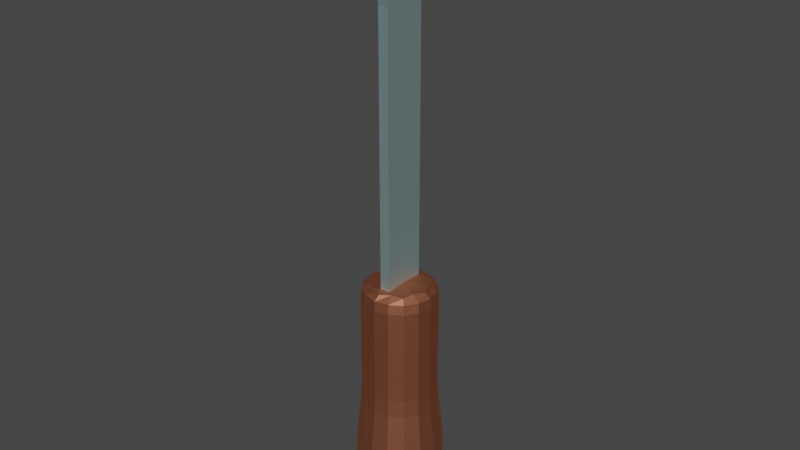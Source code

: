 # Source: screwdriver.blend  (saved by Blender 2.81.16; exported with 4.5.12 LTS)
import bpy
from mathutils import Matrix  # noqa: F401  (used for matrix-valued properties, if any)

bpy.ops.wm.read_factory_settings(use_empty=True)
scene = bpy.context.scene
scene.name = 'Scene'

# ---- collections
col_collection = bpy.data.collections.new('Collection'); scene.collection.children.link(col_collection)

# ---- materials (node trees are filled in below, after node groups)
mat_wood = bpy.data.materials.new('wood')
mat_wood.use_transparent_shadow = False
mat_metal = bpy.data.materials.new('metal')
mat_metal.use_transparent_shadow = False

# ---- material node trees
mat_wood.use_nodes = True; mat_wood.node_tree.nodes.clear()
_N = mat_wood.node_tree.nodes; _L = mat_wood.node_tree.links
n0 = _N.new('ShaderNodeOutputMaterial'); n0.name = 'Material Output'; n0.location = (795, 246)
n1 = _N.new('ShaderNodeBsdfAnisotropic'); n1.name = 'Glossy BSDF'; n1.location = (232, 331)
n1.distribution = 'GGX'
n1.inputs[0].default_value = (0.8, 0.3102, 0.1737, 1.0)
n2 = _N.new('ShaderNodeMixShader'); n2.name = 'Mix Shader'; n2.location = (516, 273)
n2.inputs[0].default_value = 0.125
n3 = _N.new('ShaderNodeBsdfDiffuse'); n3.name = 'Diffuse BSDF'; n3.location = (228, 143)
n3.inputs[0].default_value = (0.1723, 0.03668, 0.01789, 1.0)
_L.new(n1.outputs[0], n2.inputs[1])
_L.new(n2.outputs[0], n0.inputs[0])
_L.new(n3.outputs[0], n2.inputs[2])
n0.is_active_output = True
mat_metal.use_nodes = True; mat_metal.node_tree.nodes.clear()
_N = mat_metal.node_tree.nodes; _L = mat_metal.node_tree.links
n0 = _N.new('ShaderNodeOutputMaterial'); n0.name = 'Material Output'; n0.location = (587, 251)
n1 = _N.new('ShaderNodeBsdfAnisotropic'); n1.name = 'Glossy BSDF'; n1.location = (219, 320)
n1.distribution = 'GGX'
n2 = _N.new('ShaderNodeMixShader'); n2.name = 'Mix Shader'; n2.location = (412, 258)
n2.inputs[0].default_value = 0.1333
n3 = _N.new('ShaderNodeBsdfDiffuse'); n3.name = 'Diffuse BSDF'; n3.location = (226, 126)
n3.inputs[0].default_value = (0.2698, 0.77, 0.8, 1.0)
_L.new(n1.outputs[0], n2.inputs[1])
_L.new(n3.outputs[0], n2.inputs[2])
_L.new(n2.outputs[0], n0.inputs[0])
n0.is_active_output = True

# ---- world
world_world = bpy.data.worlds.new('World'); scene.world = world_world
world_world.use_nodes = True; world_world.node_tree.nodes.clear()
_N = world_world.node_tree.nodes; _L = world_world.node_tree.links
n0 = _N.new('ShaderNodeOutputWorld'); n0.name = 'World Output'; n0.location = (300, 300)
n1 = _N.new('ShaderNodeBackground'); n1.name = 'Background'; n1.location = (10, 300)
n1.inputs[0].default_value = (0.05088, 0.05088, 0.05088, 1.0)
_L.new(n1.outputs[0], n0.inputs[0])
n0.is_active_output = True
world_world.color = (0.05088, 0.05088, 0.05088)
world_world.use_sun_shadow = False
world_world.sun_shadow_jitter_overblur = 0.0

# ---- meshes
me_cylinder = bpy.data.meshes.new('Cylinder')
me_cylinder.from_pydata([(-1.682e-09, 0.7357, -1.847), (-3.338e-09, 0.7677, 0.1118), (0.5202, 0.5202, -1.847), (0.5429, 0.5429, 0.1118), (0.7357, -2.468e-08, -1.847), (0.7677, -3.627e-08, 0.1118), (0.5202, -0.5202, -1.847), (0.5429, -0.5429, 0.1118), (-4.178e-08, -0.7357, -1.847), (-5.549e-08, -0.7677, 0.1118), (-0.5202, -0.5202, -1.847), (-0.5429, -0.5429, 0.1118), (-0.7357, 1.791e-08, -1.847), (-0.7677, 1.03e-08, 0.1118), (-0.5202, 0.5202, -1.847), (-0.5429, 0.5429, 0.1118), (-3.338e-09, 0.8799, -0.8779), (0.6222, 0.6222, -0.8779), (0.8799, -4.372e-08, -0.8779), (0.6222, -0.6222, -0.8779), (-5.549e-08, -0.8799, -0.8779), (-0.6222, -0.6222, -0.8779), (-0.8799, 1.03e-08, -0.8779), (-0.6222, 0.6222, -0.8779), (-3.338e-09, 0.7902, -0.3655), (0.5587, 0.5587, -0.3655), (0.7902, -3.627e-08, -0.3655), (0.5587, -0.5587, -0.3655), (-5.549e-08, -0.7902, -0.3655), (-0.5587, -0.5587, -0.3655), (-0.7902, 1.03e-08, -0.3655), (-0.5587, 0.5587, -0.3655), (0.6381, 0.6381, -1.359), (0.9024, -4.372e-08, -1.359), (0.6381, -0.6381, -1.359), (-5.549e-08, -0.9024, -1.359), (-0.6381, -0.6381, -1.359), (-0.9024, 1.03e-08, -1.359), (-0.6381, 0.6381, -1.359), (-3.338e-09, 0.9024, -1.359), (0.6381, 0.6381, -1.701), (0.9024, -4.372e-08, -1.701), (0.6381, -0.6381, -1.701), (-5.549e-08, -0.9024, -1.701), (-0.6381, -0.6381, -1.701), (-0.9024, 1.03e-08, -1.701), (-0.6381, 0.6381, -1.701), (-3.338e-09, 0.9024, -1.701), (0.5429, 0.5429, 0.6738), (5.975e-09, 0.7677, 0.6738), (0.7677, -3.068e-08, 0.6738), (0.5429, -0.5429, 0.6738), (-4.804e-08, -0.7677, 0.6738), (-0.5429, -0.5429, 0.6738), (-0.7677, 1.403e-08, 0.6738), (-0.5429, 0.5429, 0.6738), (0.4426, 0.4426, 1.284), (4.463e-08, 0.6259, 1.284), (0.6259, -1.521e-08, 1.284), (0.4426, -0.4426, 1.284), (1.751e-08, -0.6259, 1.284), (-0.4426, -0.4426, 1.284), (-0.6259, 7.041e-09, 1.284), (-0.4426, 0.4426, 1.284), (-0.7677, 1.309e-08, 1.105), (-0.5429, 0.5429, 1.105), (-9.857e-09, -0.7677, 1.105), (-0.5429, -0.5429, 1.105), (0.7677, -2.788e-08, 1.105), (0.5429, -0.5429, 1.105), (4.416e-08, 0.7677, 1.105), (0.5429, 0.5429, 1.105), (0.2479, 0.5985, -1.855), (0.2935, 0.7085, 0.1118), (1.086e-08, 0.7706, -0.1323), (0.619, 0.619, -1.8), (0.5985, 0.2479, -1.855), (0.7085, 0.2935, 0.1118), (0.8755, -3.161e-08, -1.8), (0.5985, -0.2479, -1.855), (0.7085, -0.2935, 0.1118), (0.619, -0.619, -1.8), (0.2479, -0.5985, -1.855), (0.2935, -0.7085, 0.1118), (-5.829e-08, -0.8755, -1.8), (-0.2479, -0.5985, -1.855), (-0.2935, -0.7085, 0.1118), (-0.619, -0.619, -1.8), (-0.5985, -0.2479, -1.855), (-0.7085, -0.2935, 0.1118), (-0.8755, 1.403e-08, -1.8), (-0.5985, 0.2479, -1.855), (-0.7085, 0.2935, 0.1118), (-0.619, 0.619, -1.8), (-0.2479, 0.5985, -1.855), (-0.2935, 0.7085, 0.1118), (3.414e-09, 0.8996, -1.13), (0.5905, 0.5905, -0.6171), (0.8351, -3.929e-08, -0.6171), (0.5905, -0.5905, -0.6171), (-5.153e-08, -0.8351, -0.6171), (-0.5905, -0.5905, -0.6171), (-0.8351, 1.868e-08, -0.6171), (-0.5905, 0.5905, -0.6171), (-0.3363, 0.812, -0.8779), (-0.812, 0.3363, -0.8779), (-0.812, -0.3363, -0.8779), (-0.3363, -0.812, -0.8779), (0.3363, -0.812, -0.8779), (0.812, -0.3363, -0.8779), (0.812, 0.3363, -0.8779), (0.3363, 0.812, -0.8779), (7.14e-09, 0.8351, -0.6171), (0.5449, 0.5449, -0.1323), (0.7706, -3.557e-08, -0.1323), (0.5449, -0.5449, -0.1323), (-3.663e-08, -0.7706, -0.1323), (-0.5449, -0.5449, -0.1323), (-0.7706, 1.123e-08, -0.1323), (-0.5449, 0.5449, -0.1323), (-0.302, 0.7292, -0.3655), (-0.7292, 0.302, -0.3655), (-0.7292, -0.302, -0.3655), (-0.302, -0.7292, -0.3655), (0.302, -0.7292, -0.3655), (0.7292, -0.302, -0.3655), (0.7292, 0.302, -0.3655), (0.302, 0.7292, -0.3655), (0.6361, 0.6361, -1.13), (0.8996, -4.302e-08, -1.13), (0.6361, -0.6361, -1.13), (-6.643e-08, -0.8996, -1.13), (-0.6361, -0.6361, -1.13), (-0.8996, 2.613e-08, -1.13), (-0.6361, 0.6361, -1.13), (-3.11e-10, 0.9024, -1.552), (0.3449, 0.8327, -1.359), (0.8327, 0.3449, -1.359), (0.8327, -0.3449, -1.359), (0.3449, -0.8327, -1.359), (-0.3449, -0.8327, -1.359), (-0.8327, -0.3449, -1.359), (-0.8327, 0.3449, -1.359), (-0.3449, 0.8327, -1.359), (0.6381, 0.6381, -1.552), (0.9024, -3.929e-08, -1.552), (0.6381, -0.6381, -1.552), (-6.271e-08, -0.9024, -1.552), (-0.6381, -0.6381, -1.552), (-0.9024, 2.241e-08, -1.552), (-0.6381, 0.6381, -1.552), (-5.2e-09, 0.8755, -1.8), (-0.3449, 0.8327, -1.701), (-0.8327, 0.3449, -1.701), (-0.8327, -0.3449, -1.701), (-0.3449, -0.8327, -1.701), (0.3449, -0.8327, -1.701), (0.8327, -0.3449, -1.701), (0.8327, 0.3449, -1.701), (0.3449, 0.8327, -1.701), (0.2935, 0.7085, 0.6738), (0.7085, 0.2935, 0.6738), (0.7085, -0.2935, 0.6738), (0.2935, -0.7085, 0.6738), (-0.2935, -0.7085, 0.6738), (-0.7085, -0.2935, 0.6738), (-0.7085, 0.2935, 0.6738), (-0.2935, 0.7085, 0.6738), (0.7677, -2.742e-08, 0.3915), (0.5429, -0.5429, 0.3915), (-0.5429, -0.5429, 0.3915), (-0.7677, 1.077e-08, 0.3915), (-4.315e-08, -0.7677, 0.3915), (-0.5429, 0.5429, 0.3915), (0.5429, 0.5429, 0.3915), (1.017e-08, 0.7677, 0.3915), (0.2109, 0.5092, 1.294), (0.5092, 0.2109, 1.294), (0.5092, -0.2109, 1.294), (0.2109, -0.5092, 1.294), (-0.2109, -0.5092, 1.294), (-0.5092, -0.2109, 1.294), (-0.5092, 0.2109, 1.294), (-0.2109, 0.5092, 1.294), (-0.7448, 1.379e-08, 1.228), (-0.5429, 0.5429, 0.9175), (-7.813e-11, -0.7448, 1.228), (-0.5429, -0.5429, 0.9175), (0.7448, -2.881e-08, 1.228), (0.5429, -0.5429, 0.9175), (4.788e-08, 0.7448, 1.228), (0.5429, 0.5429, 0.9175), (-0.7677, 1.077e-08, 0.9175), (-0.5267, 0.5267, 1.228), (-2.429e-08, -0.7677, 0.9175), (-0.5267, -0.5267, 1.228), (0.7677, -2.742e-08, 0.9175), (0.5267, -0.5267, 1.228), (2.903e-08, 0.7677, 0.9175), (0.5267, 0.5267, 1.228), (0.7085, 0.2935, 1.105), (0.2935, -0.7085, 1.105), (-0.7085, -0.2935, 1.105), (-0.2935, 0.7085, 1.105), (0.2935, 0.7085, 1.105), (0.7085, -0.2935, 1.105), (-0.2935, -0.7085, 1.105), (-0.7085, 0.2935, 1.105), (0.2945, 0.7111, -0.1323), (0.7111, 0.2945, -0.1323), (0.7111, -0.2945, -0.1323), (0.2945, -0.7111, -0.1323), (-0.2945, -0.7111, -0.1323), (-0.7111, -0.2945, -0.1323), (0.7085, -0.2935, 0.3915), (-0.7111, 0.2945, -0.1323), (-0.2945, 0.7111, -0.1323), (-2.044e-08, 6.576e-09, -1.876), (-0.3439, 0.8301, -1.13), (-0.8301, 0.3439, -1.13), (-0.8301, -0.3439, -1.13), (-0.3439, -0.8301, -1.13), (0.3439, -0.8301, -1.13), (0.8301, -0.3439, -1.13), (0.8301, 0.3439, -1.13), (0.3439, 0.8301, -1.13), (-0.3192, 0.7706, -0.6171), (-0.7706, 0.3192, -0.6171), (-0.7706, -0.3192, -0.6171), (-0.3192, -0.7706, -0.6171), (0.3192, -0.7706, -0.6171), (0.7706, -0.3192, -0.6171), (0.7706, 0.3192, -0.6171), (0.3192, 0.7706, -0.6171), (0.3449, 0.8327, -1.552), (0.8327, 0.3449, -1.552), (0.8327, -0.3449, -1.552), (0.3449, -0.8327, -1.552), (-0.3449, -0.8327, -1.552), (-0.8327, -0.3449, -1.552), (-0.8327, 0.3449, -1.552), (-0.3449, 0.8327, -1.552), (-0.3324, 0.8026, -1.801), (-0.8026, 0.3324, -1.801), (-0.8026, -0.3324, -1.801), (-0.3324, -0.8026, -1.801), (0.3324, -0.8026, -1.801), (0.8026, -0.3324, -1.801), (0.8026, 0.3324, -1.801), (0.3324, 0.8026, -1.801), (-0.6828, 0.2828, 1.229), (-0.7085, -0.2935, 0.3915), (0.2935, -0.7085, 0.3915), (-0.7085, 0.2935, 0.3915), (0.7085, 0.2935, 0.3915), (-0.2935, -0.7085, 0.3915), (-0.2935, 0.7085, 0.3915), (0.2935, 0.7085, 0.3915), (5.906e-08, -1.806e-09, 1.319), (-0.2828, -0.6828, 1.229), (0.6828, -0.2828, 1.229), (0.2828, 0.6828, 1.229), (-0.2828, 0.6828, 1.229), (-0.6828, -0.2828, 1.229), (0.2828, -0.6828, 1.229), (0.6828, 0.2828, 1.229), (0.7085, 0.2935, 0.9175), (0.2935, -0.7085, 0.9175), (-0.7085, -0.2935, 0.9175), (-0.2935, 0.7085, 0.9175), (0.2935, 0.7085, 0.9175), (0.7085, -0.2935, 0.9175), (-0.2935, -0.7085, 0.9175), (-0.7085, 0.2935, 0.9175), (-0.1047, -0.448, 0.9908), (-0.1047, -0.448, 2.241), (-0.1047, 0.448, 0.9908), (-0.1047, 0.448, 2.241), (0.1047, -0.448, 0.9908), (0.1047, -0.448, 2.241), (0.1047, 0.448, 0.9908), (0.1047, 0.448, 2.241), (-0.1047, -0.448, 3.491), (-0.1047, 0.448, 3.491), (0.1047, 0.448, 3.491), (0.1047, -0.448, 3.491), (-0.1047, -0.448, 4.741), (-0.1047, 0.448, 4.741), (0.1047, 0.448, 4.741), (0.1047, -0.448, 4.741), (-0.1047, -0.5824, 5.366), (-0.1047, 0.5824, 5.366), (0.1047, 0.5824, 5.366), (0.1047, -0.5824, 5.366), (-0.1047, -0.4659, 5.991), (-0.1047, 0.4659, 5.991), (0.1047, 0.4659, 5.991), (0.1047, -0.4659, 5.991)], [], [(24, 74, 208, 127), (74, 1, 73, 208), (208, 73, 3, 113), (127, 208, 113, 25), (25, 113, 209, 126), (113, 3, 77, 209), (209, 77, 5, 114), (126, 209, 114, 26), (26, 114, 210, 125), (114, 5, 80, 210), (210, 80, 7, 115), (125, 210, 115, 27), (27, 115, 211, 124), (115, 7, 83, 211), (211, 83, 9, 116), (124, 211, 116, 28), (28, 116, 212, 123), (116, 9, 86, 212), (212, 86, 11, 117), (123, 212, 117, 29), (29, 117, 213, 122), (117, 11, 89, 213), (213, 89, 13, 118), (122, 213, 118, 30), (7, 80, 214, 169), (80, 5, 168, 214), (214, 168, 50, 162), (169, 214, 162, 51), (30, 118, 215, 121), (118, 13, 92, 215), (215, 92, 15, 119), (121, 215, 119, 31), (31, 119, 216, 120), (119, 15, 95, 216), (216, 95, 1, 74), (120, 216, 74, 24), (0, 72, 217, 94), (2, 76, 217, 72), (4, 79, 217, 76), (6, 82, 217, 79), (8, 85, 217, 82), (10, 88, 217, 85), (12, 91, 217, 88), (14, 94, 217, 91), (38, 134, 218, 143), (134, 23, 104, 218), (218, 104, 16, 96), (143, 218, 96, 39), (37, 133, 219, 142), (133, 22, 105, 219), (219, 105, 23, 134), (142, 219, 134, 38), (36, 132, 220, 141), (132, 21, 106, 220), (220, 106, 22, 133), (141, 220, 133, 37), (35, 131, 221, 140), (131, 20, 107, 221), (221, 107, 21, 132), (140, 221, 132, 36), (34, 130, 222, 139), (130, 19, 108, 222), (222, 108, 20, 131), (139, 222, 131, 35), (33, 129, 223, 138), (129, 18, 109, 223), (223, 109, 19, 130), (138, 223, 130, 34), (32, 128, 224, 137), (128, 17, 110, 224), (224, 110, 18, 129), (137, 224, 129, 33), (39, 96, 225, 136), (96, 16, 111, 225), (225, 111, 17, 128), (136, 225, 128, 32), (23, 103, 226, 104), (103, 31, 120, 226), (226, 120, 24, 112), (104, 226, 112, 16), (22, 102, 227, 105), (102, 30, 121, 227), (227, 121, 31, 103), (105, 227, 103, 23), (21, 101, 228, 106), (101, 29, 122, 228), (228, 122, 30, 102), (106, 228, 102, 22), (20, 100, 229, 107), (100, 28, 123, 229), (229, 123, 29, 101), (107, 229, 101, 21), (19, 99, 230, 108), (99, 27, 124, 230), (230, 124, 28, 100), (108, 230, 100, 20), (18, 98, 231, 109), (98, 26, 125, 231), (231, 125, 27, 99), (109, 231, 99, 19), (17, 97, 232, 110), (97, 25, 126, 232), (232, 126, 26, 98), (110, 232, 98, 18), (16, 112, 233, 111), (112, 24, 127, 233), (233, 127, 25, 97), (111, 233, 97, 17), (47, 135, 234, 159), (135, 39, 136, 234), (234, 136, 32, 144), (159, 234, 144, 40), (40, 144, 235, 158), (144, 32, 137, 235), (235, 137, 33, 145), (158, 235, 145, 41), (41, 145, 236, 157), (145, 33, 138, 236), (236, 138, 34, 146), (157, 236, 146, 42), (42, 146, 237, 156), (146, 34, 139, 237), (237, 139, 35, 147), (156, 237, 147, 43), (43, 147, 238, 155), (147, 35, 140, 238), (238, 140, 36, 148), (155, 238, 148, 44), (44, 148, 239, 154), (148, 36, 141, 239), (239, 141, 37, 149), (154, 239, 149, 45), (45, 149, 240, 153), (149, 37, 142, 240), (240, 142, 38, 150), (153, 240, 150, 46), (46, 150, 241, 152), (150, 38, 143, 241), (241, 143, 39, 135), (152, 241, 135, 47), (14, 93, 242, 94), (93, 46, 152, 242), (242, 152, 47, 151), (94, 242, 151, 0), (12, 90, 243, 91), (90, 45, 153, 243), (243, 153, 46, 93), (91, 243, 93, 14), (10, 87, 244, 88), (87, 44, 154, 244), (244, 154, 45, 90), (88, 244, 90, 12), (8, 84, 245, 85), (84, 43, 155, 245), (245, 155, 44, 87), (85, 245, 87, 10), (6, 81, 246, 82), (81, 42, 156, 246), (246, 156, 43, 84), (82, 246, 84, 8), (4, 78, 247, 79), (78, 41, 157, 247), (247, 157, 42, 81), (79, 247, 81, 6), (2, 75, 248, 76), (75, 40, 158, 248), (248, 158, 41, 78), (76, 248, 78, 4), (0, 151, 249, 72), (151, 47, 159, 249), (249, 159, 40, 75), (72, 249, 75, 2), (65, 207, 250, 193), (207, 64, 184, 250), (250, 184, 62, 182), (193, 250, 182, 63), (13, 89, 251, 171), (89, 11, 170, 251), (251, 170, 53, 165), (171, 251, 165, 54), (9, 83, 252, 172), (83, 7, 169, 252), (252, 169, 51, 163), (172, 252, 163, 52), (15, 92, 253, 173), (92, 13, 171, 253), (253, 171, 54, 166), (173, 253, 166, 55), (5, 77, 254, 168), (77, 3, 174, 254), (254, 174, 48, 161), (168, 254, 161, 50), (11, 86, 255, 170), (86, 9, 172, 255), (255, 172, 52, 164), (170, 255, 164, 53), (1, 95, 256, 175), (95, 15, 173, 256), (256, 173, 55, 167), (175, 256, 167, 49), (3, 73, 257, 174), (73, 1, 175, 257), (257, 175, 49, 160), (174, 257, 160, 48), (56, 176, 258, 177), (57, 183, 258, 176), (63, 182, 258, 183), (62, 181, 258, 182), (61, 180, 258, 181), (60, 179, 258, 180), (59, 178, 258, 179), (58, 177, 258, 178), (67, 206, 259, 195), (206, 66, 186, 259), (259, 186, 60, 180), (195, 259, 180, 61), (69, 205, 260, 197), (205, 68, 188, 260), (260, 188, 58, 178), (197, 260, 178, 59), (71, 204, 261, 199), (204, 70, 190, 261), (261, 190, 57, 176), (199, 261, 176, 56), (70, 203, 262, 190), (203, 65, 193, 262), (262, 193, 63, 183), (190, 262, 183, 57), (64, 202, 263, 184), (202, 67, 195, 263), (263, 195, 61, 181), (184, 263, 181, 62), (66, 201, 264, 186), (201, 69, 197, 264), (264, 197, 59, 179), (186, 264, 179, 60), (68, 200, 265, 188), (200, 71, 199, 265), (265, 199, 56, 177), (188, 265, 177, 58), (50, 161, 266, 196), (161, 48, 191, 266), (266, 191, 71, 200), (196, 266, 200, 68), (52, 163, 267, 194), (163, 51, 189, 267), (267, 189, 69, 201), (194, 267, 201, 66), (54, 165, 268, 192), (165, 53, 187, 268), (268, 187, 67, 202), (192, 268, 202, 64), (49, 167, 269, 198), (167, 55, 185, 269), (269, 185, 65, 203), (198, 269, 203, 70), (48, 160, 270, 191), (160, 49, 198, 270), (270, 198, 70, 204), (191, 270, 204, 71), (51, 162, 271, 189), (162, 50, 196, 271), (271, 196, 68, 205), (189, 271, 205, 69), (53, 164, 272, 187), (164, 52, 194, 272), (272, 194, 66, 206), (187, 272, 206, 67), (55, 166, 273, 185), (166, 54, 192, 273), (273, 192, 64, 207), (185, 273, 207, 65), (274, 275, 277, 276), (276, 277, 281, 280), (280, 281, 279, 278), (278, 279, 275, 274), (276, 280, 278, 274), (279, 281, 284, 285), (283, 282, 286, 287), (277, 275, 282, 283), (275, 279, 285, 282), (281, 277, 283, 284), (286, 289, 293, 290), (282, 285, 289, 286), (284, 283, 287, 288), (285, 284, 288, 289), (293, 292, 296, 297), (288, 287, 291, 292), (289, 288, 292, 293), (287, 286, 290, 291), (296, 295, 294, 297), (291, 290, 294, 295), (290, 293, 297, 294), (292, 291, 295, 296)])
me_cylinder.polygons.foreach_set('material_index', [0, 0, 0, 0, 0, 0, 0, 0, 0, 0, 0, 0, 0, 0, 0, 0, 0, 0, 0, 0, 0, 0, 0, 0, 0, 0, 0, 0, 0, 0, 0, 0, 0, 0, 0, 0, 0, 0, 0, 0, 0, 0, 0, 0, 0, 0, 0, 0, 0, 0, 0, 0, 0, 0, 0, 0, 0, 0, 0, 0, 0, 0, 0, 0, 0, 0, 0, 0, 0, 0, 0, 0, 0, 0, 0, 0, 0, 0, 0, 0, 0, 0, 0, 0, 0, 0, 0, 0, 0, 0, 0, 0, 0, 0, 0, 0, 0, 0, 0, 0, 0, 0, 0, 0, 0, 0, 0, 0, 0, 0, 0, 0, 0, 0, 0, 0, 0, 0, 0, 0, 0, 0, 0, 0, 0, 0, 0, 0, 0, 0, 0, 0, 0, 0, 0, 0, 0, 0, 0, 0, 0, 0, 0, 0, 0, 0, 0, 0, 0, 0, 0, 0, 0, 0, 0, 0, 0, 0, 0, 0, 0, 0, 0, 0, 0, 0, 0, 0, 0, 0, 0, 0, 0, 0, 0, 0, 0, 0, 0, 0, 0, 0, 0, 0, 0, 0, 0, 0, 0, 0, 0, 0, 0, 0, 0, 0, 0, 0, 0, 0, 0, 0, 0, 0, 0, 0, 0, 0, 0, 0, 0, 0, 0, 0, 0, 0, 0, 0, 0, 0, 0, 0, 0, 0, 0, 0, 0, 0, 0, 0, 0, 0, 0, 0, 0, 0, 0, 0, 0, 0, 0, 0, 0, 0, 0, 0, 0, 0, 0, 0, 0, 0, 0, 0, 0, 0, 0, 0, 0, 0, 0, 0, 0, 0, 0, 0, 0, 0, 0, 0, 0, 0, 1, 1, 1, 1, 1, 1, 1, 1, 1, 1, 1, 1, 1, 1, 1, 1, 1, 1, 1, 1, 1, 1])
_uv = me_cylinder.uv_layers.new(name='UVMap')
_uv.uv.foreach_set('vector', [1.0, 0.875, 1.0, 0.9349, 0.9375, 0.9349, 0.9375, 0.875, 1.0, 0.9349, 1.0, 0.9792, 0.9375, 0.9792, 0.9375, 0.9349, 0.9375, 0.9349, 0.9375, 0.9792, 0.875, 0.9792, 0.875, 0.9349, 0.9375, 0.875, 0.9375, 0.9349, 0.875, 0.9349, 0.875, 0.875, 0.875, 0.875, 0.875, 0.9349, 0.8125, 0.9349, 0.8125, 0.875, 0.875, 0.9349, 0.875, 0.9792, 0.8125, 0.9792, 0.8125, 0.9349, 0.8125, 0.9349, 0.8125, 0.9792, 0.75, 0.9792, 0.75, 0.9349, 0.8125, 0.875, 0.8125, 0.9349, 0.75, 0.9349, 0.75, 0.875, 0.75, 0.875, 0.75, 0.9349, 0.6875, 0.9349, 0.6875, 0.875, 0.75, 0.9349, 0.75, 0.9792, 0.6875, 0.9792, 0.6875, 0.9349, 0.6875, 0.9349, 0.6875, 0.9792, 0.625, 0.9792, 0.625, 0.9349, 0.6875, 0.875, 0.6875, 0.9349, 0.625, 0.9349, 0.625, 0.875, 0.625, 0.875, 0.625, 0.9349, 0.5625, 0.9349, 0.5625, 0.875, 0.625, 0.9349, 0.625, 0.9792, 0.5625, 0.9792, 0.5625, 0.9349, 0.5625, 0.9349, 0.5625, 0.9792, 0.5, 0.9792, 0.5, 0.9349, 0.5625, 0.875, 0.5625, 0.9349, 0.5, 0.9349, 0.5, 0.875, 0.5, 0.875, 0.5, 0.9349, 0.4375, 0.9349, 0.4375, 0.875, 0.5, 0.9349, 0.5, 0.9792, 0.4375, 0.9792, 0.4375, 0.9349, 0.4375, 0.9349, 0.4375, 0.9792, 0.375, 0.9792, 0.375, 0.9349, 0.4375, 0.875, 0.4375, 0.9349, 0.375, 0.9349, 0.375, 0.875, 0.375, 0.875, 0.375, 0.9349, 0.3125, 0.9349, 0.3125, 0.875, 0.375, 0.9349, 0.375, 0.9792, 0.3125, 0.9792, 0.3125, 0.9349, 0.3125, 0.9349, 0.3125, 0.9792, 0.25, 0.9792, 0.25, 0.9349, 0.3125, 0.875, 0.3125, 0.9349, 0.25, 0.9349, 0.25, 0.875, 0.625, 0.9792, 0.6875, 0.9792, 0.6875, 0.9974, 0.625, 0.9974, 0.6875, 0.9792, 0.75, 0.9792, 0.75, 0.9974, 0.6875, 0.9974, 0.6875, 0.9974, 0.75, 0.9974, 0.75, 1.0, 0.6875, 1.0, 0.625, 0.9974, 0.6875, 0.9974, 0.6875, 1.0, 0.625, 1.0, 0.25, 0.875, 0.25, 0.9349, 0.1875, 0.9349, 0.1875, 0.875, 0.25, 0.9349, 0.25, 0.9792, 0.1875, 0.9792, 0.1875, 0.9349, 0.1875, 0.9349, 0.1875, 0.9792, 0.125, 0.9792, 0.125, 0.9349, 0.1875, 0.875, 0.1875, 0.9349, 0.125, 0.9349, 0.125, 0.875, 0.125, 0.875, 0.125, 0.9349, 0.0625, 0.9349, 0.0625, 0.875, 0.125, 0.9349, 0.125, 0.9792, 0.0625, 0.9792, 0.0625, 0.9349, 0.0625, 0.9349, 0.0625, 0.9792, 0.0, 0.9792, 0.0, 0.9349, 0.0625, 0.875, 0.0625, 0.9349, 0.0, 0.9349, 0.0, 0.875, 0.75, 0.49, 0.8349, 0.4549, 0.75, 0.25, 0.6651, 0.4549, 0.9197, 0.4197, 0.9549, 0.3349, 0.75, 0.25, 0.8349, 0.4549, 0.99, 0.25, 0.9549, 0.1651, 0.75, 0.25, 0.9549, 0.3349, 0.9197, 0.08029, 0.8349, 0.04515, 0.75, 0.25, 0.9549, 0.1651, 0.75, 0.01, 0.6651, 0.04515, 0.75, 0.25, 0.8349, 0.04515, 0.5803, 0.08029, 0.5451, 0.1651, 0.75, 0.25, 0.6651, 0.04515, 0.51, 0.25, 0.5451, 0.3349, 0.75, 0.25, 0.5451, 0.1651, 0.5803, 0.4197, 0.6651, 0.4549, 0.75, 0.25, 0.5451, 0.3349, 0.125, 0.6312, 0.125, 0.6883, 0.0625, 0.6883, 0.0625, 0.6312, 0.125, 0.6883, 0.125, 0.75, 0.0625, 0.75, 0.0625, 0.6883, 0.0625, 0.6883, 0.0625, 0.75, 0.0, 0.75, 0.0, 0.6883, 0.0625, 0.6312, 0.0625, 0.6883, 0.0, 0.6883, 0.0, 0.6312, 0.25, 0.6312, 0.25, 0.6883, 0.1875, 0.6883, 0.1875, 0.6312, 0.25, 0.6883, 0.25, 0.75, 0.1875, 0.75, 0.1875, 0.6883, 0.1875, 0.6883, 0.1875, 0.75, 0.125, 0.75, 0.125, 0.6883, 0.1875, 0.6312, 0.1875, 0.6883, 0.125, 0.6883, 0.125, 0.6312, 0.375, 0.6312, 0.375, 0.6883, 0.3125, 0.6883, 0.3125, 0.6312, 0.375, 0.6883, 0.375, 0.75, 0.3125, 0.75, 0.3125, 0.6883, 0.3125, 0.6883, 0.3125, 0.75, 0.25, 0.75, 0.25, 0.6883, 0.3125, 0.6312, 0.3125, 0.6883, 0.25, 0.6883, 0.25, 0.6312, 0.5, 0.6312, 0.5, 0.6883, 0.4375, 0.6883, 0.4375, 0.6312, 0.5, 0.6883, 0.5, 0.75, 0.4375, 0.75, 0.4375, 0.6883, 0.4375, 0.6883, 0.4375, 0.75, 0.375, 0.75, 0.375, 0.6883, 0.4375, 0.6312, 0.4375, 0.6883, 0.375, 0.6883, 0.375, 0.6312, 0.625, 0.6312, 0.625, 0.6883, 0.5625, 0.6883, 0.5625, 0.6312, 0.625, 0.6883, 0.625, 0.75, 0.5625, 0.75, 0.5625, 0.6883, 0.5625, 0.6883, 0.5625, 0.75, 0.5, 0.75, 0.5, 0.6883, 0.5625, 0.6312, 0.5625, 0.6883, 0.5, 0.6883, 0.5, 0.6312, 0.75, 0.6312, 0.75, 0.6883, 0.6875, 0.6883, 0.6875, 0.6312, 0.75, 0.6883, 0.75, 0.75, 0.6875, 0.75, 0.6875, 0.6883, 0.6875, 0.6883, 0.6875, 0.75, 0.625, 0.75, 0.625, 0.6883, 0.6875, 0.6312, 0.6875, 0.6883, 0.625, 0.6883, 0.625, 0.6312, 0.875, 0.6312, 0.875, 0.6883, 0.8125, 0.6883, 0.8125, 0.6312, 0.875, 0.6883, 0.875, 0.75, 0.8125, 0.75, 0.8125, 0.6883, 0.8125, 0.6883, 0.8125, 0.75, 0.75, 0.75, 0.75, 0.6883, 0.8125, 0.6312, 0.8125, 0.6883, 0.75, 0.6883, 0.75, 0.6312, 1.0, 0.6312, 1.0, 0.6883, 0.9375, 0.6883, 0.9375, 0.6312, 1.0, 0.6883, 1.0, 0.75, 0.9375, 0.75, 0.9375, 0.6883, 0.9375, 0.6883, 0.9375, 0.75, 0.875, 0.75, 0.875, 0.6883, 0.9375, 0.6312, 0.9375, 0.6883, 0.875, 0.6883, 0.875, 0.6312, 0.125, 0.75, 0.125, 0.8125, 0.0625, 0.8125, 0.0625, 0.75, 0.125, 0.8125, 0.125, 0.875, 0.0625, 0.875, 0.0625, 0.8125, 0.0625, 0.8125, 0.0625, 0.875, 0.0, 0.875, 0.0, 0.8125, 0.0625, 0.75, 0.0625, 0.8125, 0.0, 0.8125, 0.0, 0.75, 0.25, 0.75, 0.25, 0.8125, 0.1875, 0.8125, 0.1875, 0.75, 0.25, 0.8125, 0.25, 0.875, 0.1875, 0.875, 0.1875, 0.8125, 0.1875, 0.8125, 0.1875, 0.875, 0.125, 0.875, 0.125, 0.8125, 0.1875, 0.75, 0.1875, 0.8125, 0.125, 0.8125, 0.125, 0.75, 0.375, 0.75, 0.375, 0.8125, 0.3125, 0.8125, 0.3125, 0.75, 0.375, 0.8125, 0.375, 0.875, 0.3125, 0.875, 0.3125, 0.8125, 0.3125, 0.8125, 0.3125, 0.875, 0.25, 0.875, 0.25, 0.8125, 0.3125, 0.75, 0.3125, 0.8125, 0.25, 0.8125, 0.25, 0.75, 0.5, 0.75, 0.5, 0.8125, 0.4375, 0.8125, 0.4375, 0.75, 0.5, 0.8125, 0.5, 0.875, 0.4375, 0.875, 0.4375, 0.8125, 0.4375, 0.8125, 0.4375, 0.875, 0.375, 0.875, 0.375, 0.8125, 0.4375, 0.75, 0.4375, 0.8125, 0.375, 0.8125, 0.375, 0.75, 0.625, 0.75, 0.625, 0.8125, 0.5625, 0.8125, 0.5625, 0.75, 0.625, 0.8125, 0.625, 0.875, 0.5625, 0.875, 0.5625, 0.8125, 0.5625, 0.8125, 0.5625, 0.875, 0.5, 0.875, 0.5, 0.8125, 0.5625, 0.75, 0.5625, 0.8125, 0.5, 0.8125, 0.5, 0.75, 0.75, 0.75, 0.75, 0.8125, 0.6875, 0.8125, 0.6875, 0.75, 0.75, 0.8125, 0.75, 0.875, 0.6875, 0.875, 0.6875, 0.8125, 0.6875, 0.8125, 0.6875, 0.875, 0.625, 0.875, 0.625, 0.8125, 0.6875, 0.75, 0.6875, 0.8125, 0.625, 0.8125, 0.625, 0.75, 0.875, 0.75, 0.875, 0.8125, 0.8125, 0.8125, 0.8125, 0.75, 0.875, 0.8125, 0.875, 0.875, 0.8125, 0.875, 0.8125, 0.8125, 0.8125, 0.8125, 0.8125, 0.875, 0.75, 0.875, 0.75, 0.8125, 0.8125, 0.75, 0.8125, 0.8125, 0.75, 0.8125, 0.75, 0.75, 1.0, 0.75, 1.0, 0.8125, 0.9375, 0.8125, 0.9375, 0.75, 1.0, 0.8125, 1.0, 0.875, 0.9375, 0.875, 0.9375, 0.8125, 0.9375, 0.8125, 0.9375, 0.875, 0.875, 0.875, 0.875, 0.8125, 0.9375, 0.75, 0.9375, 0.8125, 0.875, 0.8125, 0.875, 0.75, 1.0, 0.5458, 1.0, 0.583, 0.9375, 0.583, 0.9375, 0.5458, 1.0, 0.583, 1.0, 0.6312, 0.9375, 0.6312, 0.9375, 0.583, 0.9375, 0.583, 0.9375, 0.6312, 0.875, 0.6312, 0.875, 0.583, 0.9375, 0.5458, 0.9375, 0.583, 0.875, 0.583, 0.875, 0.5458, 0.875, 0.5458, 0.875, 0.583, 0.8125, 0.583, 0.8125, 0.5458, 0.875, 0.583, 0.875, 0.6312, 0.8125, 0.6312, 0.8125, 0.583, 0.8125, 0.583, 0.8125, 0.6312, 0.75, 0.6312, 0.75, 0.583, 0.8125, 0.5458, 0.8125, 0.583, 0.75, 0.583, 0.75, 0.5458, 0.75, 0.5458, 0.75, 0.583, 0.6875, 0.583, 0.6875, 0.5458, 0.75, 0.583, 0.75, 0.6312, 0.6875, 0.6312, 0.6875, 0.583, 0.6875, 0.583, 0.6875, 0.6312, 0.625, 0.6312, 0.625, 0.583, 0.6875, 0.5458, 0.6875, 0.583, 0.625, 0.583, 0.625, 0.5458, 0.625, 0.5458, 0.625, 0.583, 0.5625, 0.583, 0.5625, 0.5458, 0.625, 0.583, 0.625, 0.6312, 0.5625, 0.6312, 0.5625, 0.583, 0.5625, 0.583, 0.5625, 0.6312, 0.5, 0.6312, 0.5, 0.583, 0.5625, 0.5458, 0.5625, 0.583, 0.5, 0.583, 0.5, 0.5458, 0.5, 0.5458, 0.5, 0.583, 0.4375, 0.583, 0.4375, 0.5458, 0.5, 0.583, 0.5, 0.6312, 0.4375, 0.6312, 0.4375, 0.583, 0.4375, 0.583, 0.4375, 0.6312, 0.375, 0.6312, 0.375, 0.583, 0.4375, 0.5458, 0.4375, 0.583, 0.375, 0.583, 0.375, 0.5458, 0.375, 0.5458, 0.375, 0.583, 0.3125, 0.583, 0.3125, 0.5458, 0.375, 0.583, 0.375, 0.6312, 0.3125, 0.6312, 0.3125, 0.583, 0.3125, 0.583, 0.3125, 0.6312, 0.25, 0.6312, 0.25, 0.583, 0.3125, 0.5458, 0.3125, 0.583, 0.25, 0.583, 0.25, 0.5458, 0.25, 0.5458, 0.25, 0.583, 0.1875, 0.583, 0.1875, 0.5458, 0.25, 0.583, 0.25, 0.6312, 0.1875, 0.6312, 0.1875, 0.583, 0.1875, 0.583, 0.1875, 0.6312, 0.125, 0.6312, 0.125, 0.583, 0.1875, 0.5458, 0.1875, 0.583, 0.125, 0.583, 0.125, 0.5458, 0.125, 0.5458, 0.125, 0.583, 0.0625, 0.583, 0.0625, 0.5458, 0.125, 0.583, 0.125, 0.6312, 0.0625, 0.6312, 0.0625, 0.583, 0.0625, 0.583, 0.0625, 0.6312, 0.0, 0.6312, 0.0, 0.583, 0.0625, 0.5458, 0.0625, 0.583, 0.0, 0.583, 0.0, 0.5458, 0.125, 0.5, 0.125, 0.5197, 0.0625, 0.5197, 0.0625, 0.5, 0.125, 0.5197, 0.125, 0.5458, 0.0625, 0.5458, 0.0625, 0.5197, 0.0625, 0.5197, 0.0625, 0.5458, 0.0, 0.5458, 0.0, 0.5197, 0.0625, 0.5, 0.0625, 0.5197, 0.0, 0.5197, 0.0, 0.5, 0.25, 0.5, 0.25, 0.5197, 0.1875, 0.5197, 0.1875, 0.5, 0.25, 0.5197, 0.25, 0.5458, 0.1875, 0.5458, 0.1875, 0.5197, 0.1875, 0.5197, 0.1875, 0.5458, 0.125, 0.5458, 0.125, 0.5197, 0.1875, 0.5, 0.1875, 0.5197, 0.125, 0.5197, 0.125, 0.5, 0.375, 0.5, 0.375, 0.5197, 0.3125, 0.5197, 0.3125, 0.5, 0.375, 0.5197, 0.375, 0.5458, 0.3125, 0.5458, 0.3125, 0.5197, 0.3125, 0.5197, 0.3125, 0.5458, 0.25, 0.5458, 0.25, 0.5197, 0.3125, 0.5, 0.3125, 0.5197, 0.25, 0.5197, 0.25, 0.5, 0.5, 0.5, 0.5, 0.5197, 0.4375, 0.5197, 0.4375, 0.5, 0.5, 0.5197, 0.5, 0.5458, 0.4375, 0.5458, 0.4375, 0.5197, 0.4375, 0.5197, 0.4375, 0.5458, 0.375, 0.5458, 0.375, 0.5197, 0.4375, 0.5, 0.4375, 0.5197, 0.375, 0.5197, 0.375, 0.5, 0.625, 0.5, 0.625, 0.5197, 0.5625, 0.5197, 0.5625, 0.5, 0.625, 0.5197, 0.625, 0.5458, 0.5625, 0.5458, 0.5625, 0.5197, 0.5625, 0.5197, 0.5625, 0.5458, 0.5, 0.5458, 0.5, 0.5197, 0.5625, 0.5, 0.5625, 0.5197, 0.5, 0.5197, 0.5, 0.5, 0.75, 0.5, 0.75, 0.5197, 0.6875, 0.5197, 0.6875, 0.5, 0.75, 0.5197, 0.75, 0.5458, 0.6875, 0.5458, 0.6875, 0.5197, 0.6875, 0.5197, 0.6875, 0.5458, 0.625, 0.5458, 0.625, 0.5197, 0.6875, 0.5, 0.6875, 0.5197, 0.625, 0.5197, 0.625, 0.5, 0.875, 0.5, 0.875, 0.5197, 0.8125, 0.5197, 0.8125, 0.5, 0.875, 0.5197, 0.875, 0.5458, 0.8125, 0.5458, 0.8125, 0.5197, 0.8125, 0.5197, 0.8125, 0.5458, 0.75, 0.5458, 0.75, 0.5197, 0.8125, 0.5, 0.8125, 0.5197, 0.75, 0.5197, 0.75, 0.5, 1.0, 0.5, 1.0, 0.5197, 0.9375, 0.5197, 0.9375, 0.5, 1.0, 0.5197, 1.0, 0.5458, 0.9375, 0.5458, 0.9375, 0.5197, 0.9375, 0.5197, 0.9375, 0.5458, 0.875, 0.5458, 0.875, 0.5197, 0.9375, 0.5, 0.9375, 0.5197, 0.875, 0.5197, 0.875, 0.5, 0.125, 1.0, 0.1875, 1.0, 0.1875, 1.0, 0.125, 1.0, 0.1875, 1.0, 0.25, 1.0, 0.25, 1.0, 0.1875, 1.0, 0.1875, 1.0, 0.25, 1.0, 0.25, 1.0, 0.1875, 1.0, 0.125, 1.0, 0.1875, 1.0, 0.1875, 1.0, 0.125, 1.0, 0.25, 0.9792, 0.3125, 0.9792, 0.3125, 0.9974, 0.25, 0.9974, 0.3125, 0.9792, 0.375, 0.9792, 0.375, 0.9974, 0.3125, 0.9974, 0.3125, 0.9974, 0.375, 0.9974, 0.375, 1.0, 0.3125, 1.0, 0.25, 0.9974, 0.3125, 0.9974, 0.3125, 1.0, 0.25, 1.0, 0.5, 0.9792, 0.5625, 0.9792, 0.5625, 0.9974, 0.5, 0.9974, 0.5625, 0.9792, 0.625, 0.9792, 0.625, 0.9974, 0.5625, 0.9974, 0.5625, 0.9974, 0.625, 0.9974, 0.625, 1.0, 0.5625, 1.0, 0.5, 0.9974, 0.5625, 0.9974, 0.5625, 1.0, 0.5, 1.0, 0.125, 0.9792, 0.1875, 0.9792, 0.1875, 0.9974, 0.125, 0.9974, 0.1875, 0.9792, 0.25, 0.9792, 0.25, 0.9974, 0.1875, 0.9974, 0.1875, 0.9974, 0.25, 0.9974, 0.25, 1.0, 0.1875, 1.0, 0.125, 0.9974, 0.1875, 0.9974, 0.1875, 1.0, 0.125, 1.0, 0.75, 0.9792, 0.8125, 0.9792, 0.8125, 0.9974, 0.75, 0.9974, 0.8125, 0.9792, 0.875, 0.9792, 0.875, 0.9974, 0.8125, 0.9974, 0.8125, 0.9974, 0.875, 0.9974, 0.875, 1.0, 0.8125, 1.0, 0.75, 0.9974, 0.8125, 0.9974, 0.8125, 1.0, 0.75, 1.0, 0.375, 0.9792, 0.4375, 0.9792, 0.4375, 0.9974, 0.375, 0.9974, 0.4375, 0.9792, 0.5, 0.9792, 0.5, 0.9974, 0.4375, 0.9974, 0.4375, 0.9974, 0.5, 0.9974, 0.5, 1.0, 0.4375, 1.0, 0.375, 0.9974, 0.4375, 0.9974, 0.4375, 1.0, 0.375, 1.0, 0.0, 0.9792, 0.0625, 0.9792, 0.0625, 0.9974, 0.0, 0.9974, 0.0625, 0.9792, 0.125, 0.9792, 0.125, 0.9974, 0.0625, 0.9974, 0.0625, 0.9974, 0.125, 0.9974, 0.125, 1.0, 0.0625, 1.0, 0.0, 0.9974, 0.0625, 0.9974, 0.0625, 1.0, 0.0, 1.0, 0.875, 0.9792, 0.9375, 0.9792, 0.9375, 0.9974, 0.875, 0.9974, 0.9375, 0.9792, 1.0, 0.9792, 1.0, 0.9974, 0.9375, 0.9974, 0.9375, 0.9974, 1.0, 0.9974, 1.0, 1.0, 0.9375, 1.0, 0.875, 0.9974, 0.9375, 0.9974, 0.9375, 1.0, 0.875, 1.0, 0.4197, 0.4197, 0.3349, 0.4549, 0.25, 0.25, 0.4549, 0.3349, 0.25, 0.49, 0.1651, 0.4549, 0.25, 0.25, 0.3349, 0.4549, 0.08029, 0.4197, 0.04515, 0.3349, 0.25, 0.25, 0.1651, 0.4549, 0.01, 0.25, 0.04515, 0.1651, 0.25, 0.25, 0.04515, 0.3349, 0.08029, 0.08029, 0.1651, 0.04515, 0.25, 0.25, 0.04515, 0.1651, 0.25, 0.01, 0.3349, 0.04515, 0.25, 0.25, 0.1651, 0.04515, 0.4197, 0.08029, 0.4549, 0.1651, 0.25, 0.25, 0.3349, 0.04515, 0.49, 0.25, 0.4549, 0.3349, 0.25, 0.25, 0.4549, 0.1651, 0.375, 1.0, 0.4375, 1.0, 0.4375, 1.0, 0.375, 1.0, 0.4375, 1.0, 0.5, 1.0, 0.5, 1.0, 0.4375, 1.0, 0.4375, 1.0, 0.5, 1.0, 0.5, 1.0, 0.4375, 1.0, 0.375, 1.0, 0.4375, 1.0, 0.4375, 1.0, 0.375, 1.0, 0.625, 1.0, 0.6875, 1.0, 0.6875, 1.0, 0.625, 1.0, 0.6875, 1.0, 0.75, 1.0, 0.75, 1.0, 0.6875, 1.0, 0.6875, 1.0, 0.75, 1.0, 0.75, 1.0, 0.6875, 1.0, 0.625, 1.0, 0.6875, 1.0, 0.6875, 1.0, 0.625, 1.0, 0.875, 1.0, 0.9375, 1.0, 0.9375, 1.0, 0.875, 1.0, 0.9375, 1.0, 1.0, 1.0, 1.0, 1.0, 0.9375, 1.0, 0.9375, 1.0, 1.0, 1.0, 1.0, 1.0, 0.9375, 1.0, 0.875, 1.0, 0.9375, 1.0, 0.9375, 1.0, 0.875, 1.0, 0.0, 1.0, 0.0625, 1.0, 0.0625, 1.0, 0.0, 1.0, 0.0625, 1.0, 0.125, 1.0, 0.125, 1.0, 0.0625, 1.0, 0.0625, 1.0, 0.125, 1.0, 0.125, 1.0, 0.0625, 1.0, 0.0, 1.0, 0.0625, 1.0, 0.0625, 1.0, 0.0, 1.0, 0.25, 1.0, 0.3125, 1.0, 0.3125, 1.0, 0.25, 1.0, 0.3125, 1.0, 0.375, 1.0, 0.375, 1.0, 0.3125, 1.0, 0.3125, 1.0, 0.375, 1.0, 0.375, 1.0, 0.3125, 1.0, 0.25, 1.0, 0.3125, 1.0, 0.3125, 1.0, 0.25, 1.0, 0.5, 1.0, 0.5625, 1.0, 0.5625, 1.0, 0.5, 1.0, 0.5625, 1.0, 0.625, 1.0, 0.625, 1.0, 0.5625, 1.0, 0.5625, 1.0, 0.625, 1.0, 0.625, 1.0, 0.5625, 1.0, 0.5, 1.0, 0.5625, 1.0, 0.5625, 1.0, 0.5, 1.0, 0.75, 1.0, 0.8125, 1.0, 0.8125, 1.0, 0.75, 1.0, 0.8125, 1.0, 0.875, 1.0, 0.875, 1.0, 0.8125, 1.0, 0.8125, 1.0, 0.875, 1.0, 0.875, 1.0, 0.8125, 1.0, 0.75, 1.0, 0.8125, 1.0, 0.8125, 1.0, 0.75, 1.0, 0.75, 1.0, 0.8125, 1.0, 0.8125, 1.0, 0.75, 1.0, 0.8125, 1.0, 0.875, 1.0, 0.875, 1.0, 0.8125, 1.0, 0.8125, 1.0, 0.875, 1.0, 0.875, 1.0, 0.8125, 1.0, 0.75, 1.0, 0.8125, 1.0, 0.8125, 1.0, 0.75, 1.0, 0.5, 1.0, 0.5625, 1.0, 0.5625, 1.0, 0.5, 1.0, 0.5625, 1.0, 0.625, 1.0, 0.625, 1.0, 0.5625, 1.0, 0.5625, 1.0, 0.625, 1.0, 0.625, 1.0, 0.5625, 1.0, 0.5, 1.0, 0.5625, 1.0, 0.5625, 1.0, 0.5, 1.0, 0.25, 1.0, 0.3125, 1.0, 0.3125, 1.0, 0.25, 1.0, 0.3125, 1.0, 0.375, 1.0, 0.375, 1.0, 0.3125, 1.0, 0.3125, 1.0, 0.375, 1.0, 0.375, 1.0, 0.3125, 1.0, 0.25, 1.0, 0.3125, 1.0, 0.3125, 1.0, 0.25, 1.0, 0.0, 1.0, 0.0625, 1.0, 0.0625, 1.0, 0.0, 1.0, 0.0625, 1.0, 0.125, 1.0, 0.125, 1.0, 0.0625, 1.0, 0.0625, 1.0, 0.125, 1.0, 0.125, 1.0, 0.0625, 1.0, 0.0, 1.0, 0.0625, 1.0, 0.0625, 1.0, 0.0, 1.0, 0.875, 1.0, 0.9375, 1.0, 0.9375, 1.0, 0.875, 1.0, 0.9375, 1.0, 1.0, 1.0, 1.0, 1.0, 0.9375, 1.0, 0.9375, 1.0, 1.0, 1.0, 1.0, 1.0, 0.9375, 1.0, 0.875, 1.0, 0.9375, 1.0, 0.9375, 1.0, 0.875, 1.0, 0.625, 1.0, 0.6875, 1.0, 0.6875, 1.0, 0.625, 1.0, 0.6875, 1.0, 0.75, 1.0, 0.75, 1.0, 0.6875, 1.0, 0.6875, 1.0, 0.75, 1.0, 0.75, 1.0, 0.6875, 1.0, 0.625, 1.0, 0.6875, 1.0, 0.6875, 1.0, 0.625, 1.0, 0.375, 1.0, 0.4375, 1.0, 0.4375, 1.0, 0.375, 1.0, 0.4375, 1.0, 0.5, 1.0, 0.5, 1.0, 0.4375, 1.0, 0.4375, 1.0, 0.5, 1.0, 0.5, 1.0, 0.4375, 1.0, 0.375, 1.0, 0.4375, 1.0, 0.4375, 1.0, 0.375, 1.0, 0.125, 1.0, 0.1875, 1.0, 0.1875, 1.0, 0.125, 1.0, 0.1875, 1.0, 0.25, 1.0, 0.25, 1.0, 0.1875, 1.0, 0.1875, 1.0, 0.25, 1.0, 0.25, 1.0, 0.1875, 1.0, 0.125, 1.0, 0.1875, 1.0, 0.1875, 1.0, 0.125, 1.0, 0.375, 0.0, 0.625, 0.0, 0.625, 0.25, 0.375, 0.25, 0.375, 0.25, 0.625, 0.25, 0.625, 0.5, 0.375, 0.5, 0.375, 0.5, 0.625, 0.5, 0.625, 0.75, 0.375, 0.75, 0.375, 0.75, 0.625, 0.75, 0.625, 1.0, 0.375, 1.0, 0.125, 0.5, 0.375, 0.5, 0.375, 0.75, 0.125, 0.75, 0.625, 0.75, 0.625, 0.5, 0.625, 0.5, 0.625, 0.75, 0.625, 0.25, 0.625, 0.0, 0.625, 0.0, 0.625, 0.25, 0.625, 0.25, 0.625, 0.0, 0.625, 0.0, 0.625, 0.25, 0.625, 1.0, 0.625, 0.75, 0.625, 0.75, 0.625, 1.0, 0.625, 0.5, 0.625, 0.25, 0.625, 0.25, 0.625, 0.5, 0.625, 1.0, 0.625, 0.75, 0.625, 0.75, 0.625, 1.0, 0.625, 1.0, 0.625, 0.75, 0.625, 0.75, 0.625, 1.0, 0.625, 0.5, 0.625, 0.25, 0.625, 0.25, 0.625, 0.5, 0.625, 0.75, 0.625, 0.5, 0.625, 0.5, 0.625, 0.75, 0.625, 0.75, 0.625, 0.5, 0.625, 0.5, 0.625, 0.75, 0.625, 0.5, 0.625, 0.25, 0.625, 0.25, 0.625, 0.5, 0.625, 0.75, 0.625, 0.5, 0.625, 0.5, 0.625, 0.75, 0.625, 0.25, 0.625, 0.0, 0.625, 0.0, 0.625, 0.25, 0.625, 0.5, 0.875, 0.5, 0.875, 0.75, 0.625, 0.75, 0.625, 0.25, 0.625, 0.0, 0.625, 0.0, 0.625, 0.25, 0.625, 1.0, 0.625, 0.75, 0.625, 0.75, 0.625, 1.0, 0.625, 0.5, 0.625, 0.25, 0.625, 0.25, 0.625, 0.5])
me_cylinder.materials.append(mat_wood)
me_cylinder.materials.append(mat_metal)
me_cylinder.use_remesh_fix_poles = True
me_cylinder.use_remesh_preserve_attributes = False
me_cylinder.use_mirror_vertex_groups = False
me_cylinder.update()

# ---- objects
ob_screwdriverhandle = bpy.data.objects.new('ScrewdriverHandle', me_cylinder)

# ---- transforms, parenting, visibility, modifiers, constraints
ob_screwdriverhandle.location = (0.0, 0.0, 0.0)
ob_screwdriverhandle.scale = (0.7868, 0.7868, 1.259)
ob_screwdriverhandle.lineart.crease_threshold = 0.0

# ---- collection membership
col_collection.objects.link(ob_screwdriverhandle)

# ---- scene / render settings (as saved in the file)
scene.frame_start = 1; scene.frame_end = 250; scene.frame_set(1)
scene.render.engine = 'BLENDER_EEVEE_NEXT'
scene.cycles.use_denoising = False
scene.cycles.samples = 128
scene.cycles.sampling_pattern = 'TABULATED_SOBOL'
scene.cycles.use_adaptive_sampling = False
scene.cycles.use_light_tree = False
scene.view_settings.view_transform = 'Filmic'
bpy.context.view_layer.update()

# ---- added for rendering (the .blend has no active camera and no usable light): camera, sun
cam_auto = bpy.data.cameras.new('AutoCamera')
cam_auto.lens = 50.0
cam_auto.sensor_width = 36.0
cam_auto.clip_end = 1000.0
ob_auto_camera = bpy.data.objects.new('AutoCamera', cam_auto)
scene.collection.objects.link(ob_auto_camera)
ob_auto_camera.location = (9.34859, -11.2183, 10.0688)
ob_auto_camera.rotation_euler = (1.09748, -7.21219e-08, 0.694738)
scene.camera = ob_auto_camera
light_auto_sun = bpy.data.lights.new('AutoSun', 'SUN')
light_auto_sun.energy = 3.0
light_auto_sun.angle = 0.0523599
ob_auto_sun = bpy.data.objects.new('AutoSun', light_auto_sun)
scene.collection.objects.link(ob_auto_sun)
ob_auto_sun.rotation_euler = (0.872665, 0.174533, 0.523599)
bpy.context.view_layer.update()
